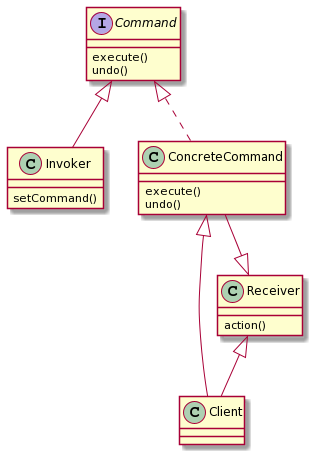

The diagram above was rendered by PlantUML. Its source (embedded in the PNG):
@startuml
class Client{
}

class Invoker{
setCommand()
}

interface Command{
execute()
undo()
}

class Receiver{
action()
}

class ConcreteCommand{
execute()
undo()
}



Command <|.. ConcreteCommand
Command <|-- Invoker

ConcreteCommand --|> Receiver
ConcreteCommand <|-- Client
Receiver <|-- Client
@enduml